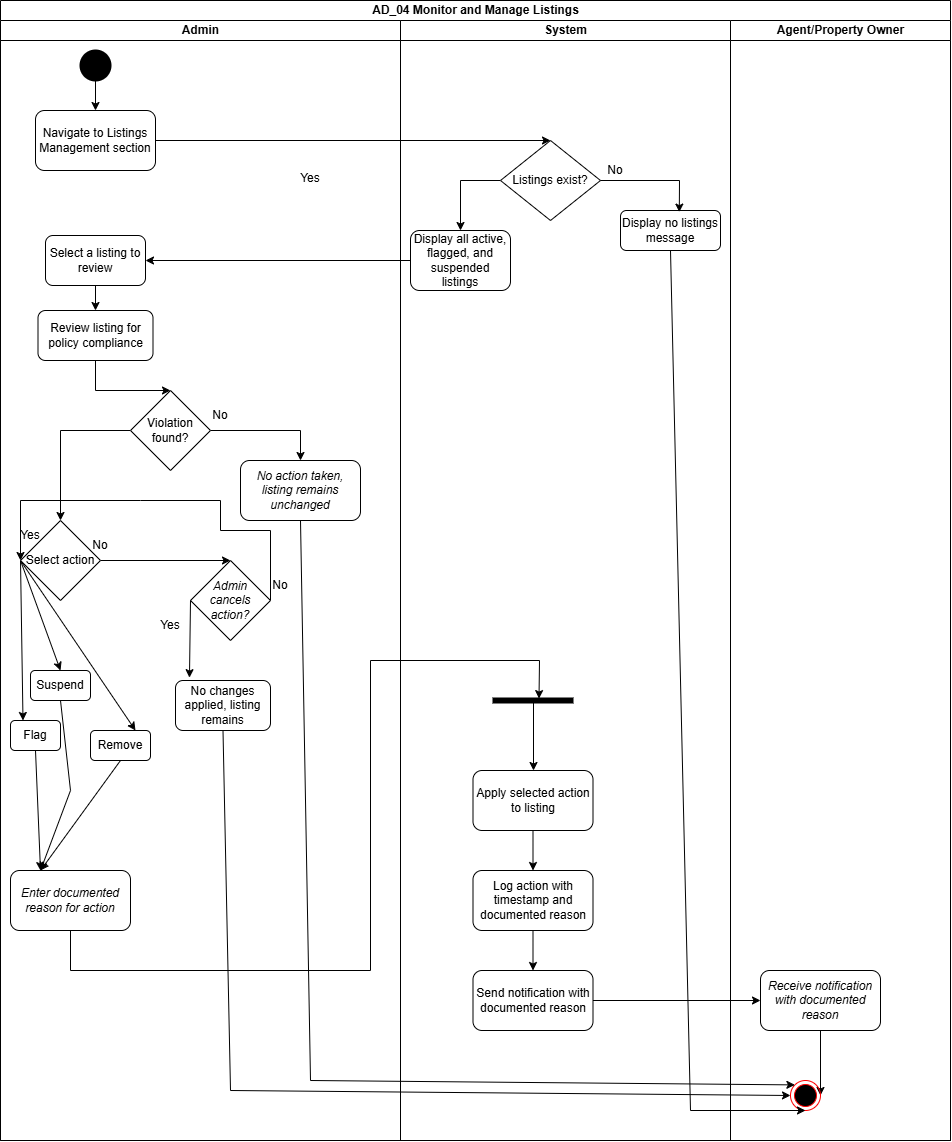

The diagram above was exported from draw.io. Its source (the exported page's mxGraphModel, read from the mxfile embedded in the PNG):
<mxGraphModel dx="2289" dy="1247" grid="1" gridSize="10" guides="1" tooltips="1" connect="1" arrows="1" fold="1" page="1" pageScale="1" pageWidth="850" pageHeight="1100" math="0" shadow="0">
  <root>
    <mxCell id="0" />
    <mxCell id="1" parent="0" />
    <mxCell id="C5F7g8Llx-TkmdHBGsaJ-1" parent="1" style="swimlane;childLayout=stackLayout;resizeParent=1;resizeParentMax=0;startSize=20;html=1;" value="AD_04 Monitor and Manage Listings" vertex="1">
      <mxGeometry height="1140" width="950" x="130.00000000000045" y="30" as="geometry" />
    </mxCell>
    <mxCell id="C5F7g8Llx-TkmdHBGsaJ-2" parent="C5F7g8Llx-TkmdHBGsaJ-1" style="swimlane;startSize=20;html=1;" value="Admin" vertex="1">
      <mxGeometry height="1120" width="400" y="20" as="geometry" />
    </mxCell>
    <mxCell id="C5F7g8Llx-TkmdHBGsaJ-10" edge="1" parent="C5F7g8Llx-TkmdHBGsaJ-2" source="C5F7g8Llx-TkmdHBGsaJ-6" style="edgeStyle=none;rounded=0;orthogonalLoop=1;jettySize=auto;html=1;exitX=0.5;exitY=1;exitDx=0;exitDy=0;exitPerimeter=0;entryX=0.5;entryY=0;entryDx=0;entryDy=0;" target="C5F7g8Llx-TkmdHBGsaJ-7">
      <mxGeometry relative="1" as="geometry" />
    </mxCell>
    <mxCell id="C5F7g8Llx-TkmdHBGsaJ-6" parent="C5F7g8Llx-TkmdHBGsaJ-2" style="strokeWidth=2;html=1;shape=mxgraph.flowchart.start_2;whiteSpace=wrap;fillColor=#000000;" value="" vertex="1">
      <mxGeometry height="30" width="30" x="80" y="30" as="geometry" />
    </mxCell>
    <mxCell id="C5F7g8Llx-TkmdHBGsaJ-7" parent="C5F7g8Llx-TkmdHBGsaJ-2" style="rounded=1;whiteSpace=wrap;html=1;" value="Navigate to Listings Management section" vertex="1">
      <mxGeometry height="60" width="120" x="34.999999999999545" y="90" as="geometry" />
    </mxCell>
    <mxCell id="C5F7g8Llx-TkmdHBGsaJ-22" edge="1" parent="C5F7g8Llx-TkmdHBGsaJ-2" source="C5F7g8Llx-TkmdHBGsaJ-19" style="edgeStyle=none;rounded=0;orthogonalLoop=1;jettySize=auto;html=1;exitX=0.5;exitY=1;exitDx=0;exitDy=0;" target="C5F7g8Llx-TkmdHBGsaJ-21">
      <mxGeometry relative="1" as="geometry" />
    </mxCell>
    <mxCell id="C5F7g8Llx-TkmdHBGsaJ-19" parent="C5F7g8Llx-TkmdHBGsaJ-2" style="rounded=1;whiteSpace=wrap;html=1;" value="Select a listing to review" vertex="1">
      <mxGeometry height="50" width="100" x="45" y="215" as="geometry" />
    </mxCell>
    <mxCell id="C5F7g8Llx-TkmdHBGsaJ-24" edge="1" parent="C5F7g8Llx-TkmdHBGsaJ-2" source="C5F7g8Llx-TkmdHBGsaJ-21" style="edgeStyle=none;rounded=0;orthogonalLoop=1;jettySize=auto;html=1;exitX=0.5;exitY=1;exitDx=0;exitDy=0;entryX=0.5;entryY=0;entryDx=0;entryDy=0;" target="C5F7g8Llx-TkmdHBGsaJ-23">
      <mxGeometry relative="1" as="geometry">
        <Array as="points">
          <mxPoint x="94.99999999999955" y="370" />
        </Array>
      </mxGeometry>
    </mxCell>
    <mxCell id="C5F7g8Llx-TkmdHBGsaJ-21" parent="C5F7g8Llx-TkmdHBGsaJ-2" style="rounded=1;whiteSpace=wrap;html=1;" value="Review listing for policy compliance" vertex="1">
      <mxGeometry height="50" width="115" x="37.5" y="290" as="geometry" />
    </mxCell>
    <mxCell id="C5F7g8Llx-TkmdHBGsaJ-26" edge="1" parent="C5F7g8Llx-TkmdHBGsaJ-2" source="C5F7g8Llx-TkmdHBGsaJ-23" style="edgeStyle=none;rounded=0;orthogonalLoop=1;jettySize=auto;html=1;exitX=1;exitY=0.5;exitDx=0;exitDy=0;entryX=0.5;entryY=0;entryDx=0;entryDy=0;" target="C5F7g8Llx-TkmdHBGsaJ-25">
      <mxGeometry relative="1" as="geometry">
        <Array as="points">
          <mxPoint x="299.99999999999955" y="410" />
        </Array>
      </mxGeometry>
    </mxCell>
    <mxCell id="C5F7g8Llx-TkmdHBGsaJ-30" edge="1" parent="C5F7g8Llx-TkmdHBGsaJ-2" source="C5F7g8Llx-TkmdHBGsaJ-23" style="edgeStyle=none;rounded=0;orthogonalLoop=1;jettySize=auto;html=1;exitX=0;exitY=0.5;exitDx=0;exitDy=0;entryX=0.5;entryY=0;entryDx=0;entryDy=0;" target="C5F7g8Llx-TkmdHBGsaJ-28">
      <mxGeometry relative="1" as="geometry">
        <Array as="points">
          <mxPoint x="59.999999999999545" y="410" />
        </Array>
      </mxGeometry>
    </mxCell>
    <mxCell id="C5F7g8Llx-TkmdHBGsaJ-23" parent="C5F7g8Llx-TkmdHBGsaJ-2" style="rhombus;whiteSpace=wrap;html=1;" value="Violation found?" vertex="1">
      <mxGeometry height="80" width="80" x="129.99999999999955" y="370" as="geometry" />
    </mxCell>
    <mxCell id="C5F7g8Llx-TkmdHBGsaJ-25" parent="C5F7g8Llx-TkmdHBGsaJ-2" style="rounded=1;whiteSpace=wrap;html=1;" value="&lt;em&gt;No action taken, listing remains unchanged&lt;/em&gt;" vertex="1">
      <mxGeometry height="60" width="120" x="239.99999999999955" y="440" as="geometry" />
    </mxCell>
    <mxCell id="C5F7g8Llx-TkmdHBGsaJ-64" edge="1" parent="C5F7g8Llx-TkmdHBGsaJ-2" source="C5F7g8Llx-TkmdHBGsaJ-28" style="edgeStyle=none;rounded=0;orthogonalLoop=1;jettySize=auto;html=1;exitX=1;exitY=0.5;exitDx=0;exitDy=0;entryX=0.5;entryY=0;entryDx=0;entryDy=0;" target="C5F7g8Llx-TkmdHBGsaJ-63">
      <mxGeometry relative="1" as="geometry" />
    </mxCell>
    <mxCell id="C5F7g8Llx-TkmdHBGsaJ-73" edge="1" parent="C5F7g8Llx-TkmdHBGsaJ-2" source="C5F7g8Llx-TkmdHBGsaJ-28" style="edgeStyle=none;rounded=0;orthogonalLoop=1;jettySize=auto;html=1;exitX=0;exitY=0.5;exitDx=0;exitDy=0;entryX=0.25;entryY=0;entryDx=0;entryDy=0;" target="C5F7g8Llx-TkmdHBGsaJ-32">
      <mxGeometry relative="1" as="geometry" />
    </mxCell>
    <mxCell id="C5F7g8Llx-TkmdHBGsaJ-74" edge="1" parent="C5F7g8Llx-TkmdHBGsaJ-2" source="C5F7g8Llx-TkmdHBGsaJ-28" style="edgeStyle=none;rounded=0;orthogonalLoop=1;jettySize=auto;html=1;exitX=0;exitY=0.5;exitDx=0;exitDy=0;entryX=0.5;entryY=0;entryDx=0;entryDy=0;" target="C5F7g8Llx-TkmdHBGsaJ-33">
      <mxGeometry relative="1" as="geometry" />
    </mxCell>
    <mxCell id="C5F7g8Llx-TkmdHBGsaJ-75" edge="1" parent="C5F7g8Llx-TkmdHBGsaJ-2" source="C5F7g8Llx-TkmdHBGsaJ-28" style="edgeStyle=none;rounded=0;orthogonalLoop=1;jettySize=auto;html=1;exitX=0;exitY=0.5;exitDx=0;exitDy=0;entryX=0.75;entryY=0;entryDx=0;entryDy=0;" target="C5F7g8Llx-TkmdHBGsaJ-34">
      <mxGeometry relative="1" as="geometry" />
    </mxCell>
    <mxCell id="C5F7g8Llx-TkmdHBGsaJ-28" parent="C5F7g8Llx-TkmdHBGsaJ-2" style="rhombus;whiteSpace=wrap;html=1;" value="Select action" vertex="1">
      <mxGeometry height="80" width="80" x="19.999999999999545" y="500" as="geometry" />
    </mxCell>
    <mxCell id="C5F7g8Llx-TkmdHBGsaJ-29" parent="C5F7g8Llx-TkmdHBGsaJ-2" style="text;html=1;whiteSpace=wrap;strokeColor=none;fillColor=none;align=center;verticalAlign=middle;rounded=0;" value="No" vertex="1">
      <mxGeometry height="30" width="60" x="189.99999999999955" y="380" as="geometry" />
    </mxCell>
    <mxCell id="C5F7g8Llx-TkmdHBGsaJ-45" edge="1" parent="C5F7g8Llx-TkmdHBGsaJ-2" source="C5F7g8Llx-TkmdHBGsaJ-32" style="edgeStyle=none;rounded=0;orthogonalLoop=1;jettySize=auto;html=1;exitX=0.5;exitY=1;exitDx=0;exitDy=0;entryX=0.25;entryY=0;entryDx=0;entryDy=0;" target="C5F7g8Llx-TkmdHBGsaJ-31">
      <mxGeometry relative="1" as="geometry" />
    </mxCell>
    <mxCell id="C5F7g8Llx-TkmdHBGsaJ-32" parent="C5F7g8Llx-TkmdHBGsaJ-2" style="rounded=1;whiteSpace=wrap;html=1;" value="Flag" vertex="1">
      <mxGeometry height="30" width="50" x="10" y="700" as="geometry" />
    </mxCell>
    <mxCell id="C5F7g8Llx-TkmdHBGsaJ-80" edge="1" parent="C5F7g8Llx-TkmdHBGsaJ-2" source="C5F7g8Llx-TkmdHBGsaJ-33" style="edgeStyle=none;rounded=0;orthogonalLoop=1;jettySize=auto;html=1;exitX=0.5;exitY=1;exitDx=0;exitDy=0;entryX=0.25;entryY=0;entryDx=0;entryDy=0;" target="C5F7g8Llx-TkmdHBGsaJ-31">
      <mxGeometry relative="1" as="geometry">
        <Array as="points">
          <mxPoint x="69.99999999999955" y="770" />
        </Array>
      </mxGeometry>
    </mxCell>
    <mxCell id="C5F7g8Llx-TkmdHBGsaJ-33" parent="C5F7g8Llx-TkmdHBGsaJ-2" style="rounded=1;whiteSpace=wrap;html=1;" value="Suspend" vertex="1">
      <mxGeometry height="30" width="60" x="30" y="650" as="geometry" />
    </mxCell>
    <mxCell id="C5F7g8Llx-TkmdHBGsaJ-82" edge="1" parent="C5F7g8Llx-TkmdHBGsaJ-2" source="C5F7g8Llx-TkmdHBGsaJ-34" style="edgeStyle=none;rounded=0;orthogonalLoop=1;jettySize=auto;html=1;exitX=0.5;exitY=1;exitDx=0;exitDy=0;entryX=0.25;entryY=0;entryDx=0;entryDy=0;" target="C5F7g8Llx-TkmdHBGsaJ-31">
      <mxGeometry relative="1" as="geometry" />
    </mxCell>
    <mxCell id="C5F7g8Llx-TkmdHBGsaJ-34" parent="C5F7g8Llx-TkmdHBGsaJ-2" style="rounded=1;whiteSpace=wrap;html=1;" value="Remove" vertex="1">
      <mxGeometry height="30" width="60" x="90" y="710" as="geometry" />
    </mxCell>
    <mxCell id="C5F7g8Llx-TkmdHBGsaJ-31" parent="C5F7g8Llx-TkmdHBGsaJ-2" style="rounded=1;whiteSpace=wrap;html=1;" value="&lt;em&gt;Enter documented reason for action&lt;/em&gt;" vertex="1">
      <mxGeometry height="60" width="120" x="9.999999999999545" y="850" as="geometry" />
    </mxCell>
    <mxCell id="C5F7g8Llx-TkmdHBGsaJ-76" edge="1" parent="C5F7g8Llx-TkmdHBGsaJ-2" source="C5F7g8Llx-TkmdHBGsaJ-63" style="edgeStyle=none;rounded=0;orthogonalLoop=1;jettySize=auto;html=1;exitX=1;exitY=0.5;exitDx=0;exitDy=0;entryX=0;entryY=0.5;entryDx=0;entryDy=0;" target="C5F7g8Llx-TkmdHBGsaJ-28">
      <mxGeometry relative="1" as="geometry">
        <Array as="points">
          <mxPoint x="269.99999999999955" y="510" />
          <mxPoint x="219.99999999999955" y="510" />
          <mxPoint x="219.99999999999955" y="480" />
          <mxPoint x="139.99999999999955" y="480" />
          <mxPoint x="19.999999999999545" y="480" />
        </Array>
      </mxGeometry>
    </mxCell>
    <mxCell id="C5F7g8Llx-TkmdHBGsaJ-63" parent="C5F7g8Llx-TkmdHBGsaJ-2" style="rhombus;whiteSpace=wrap;html=1;" value="&lt;em&gt;Admin cancels action?&lt;/em&gt;" vertex="1">
      <mxGeometry height="80" width="80" x="189.99999999999955" y="540" as="geometry" />
    </mxCell>
    <mxCell id="C5F7g8Llx-TkmdHBGsaJ-65" parent="C5F7g8Llx-TkmdHBGsaJ-2" style="rounded=1;whiteSpace=wrap;html=1;" value="No changes applied, listing remains" vertex="1">
      <mxGeometry height="50" width="95" x="175" y="660" as="geometry" />
    </mxCell>
    <mxCell id="C5F7g8Llx-TkmdHBGsaJ-68" edge="1" parent="C5F7g8Llx-TkmdHBGsaJ-2" source="C5F7g8Llx-TkmdHBGsaJ-63" style="edgeStyle=none;rounded=0;orthogonalLoop=1;jettySize=auto;html=1;exitX=0;exitY=0.5;exitDx=0;exitDy=0;entryX=0.147;entryY=-0.057;entryDx=0;entryDy=0;entryPerimeter=0;" target="C5F7g8Llx-TkmdHBGsaJ-65">
      <mxGeometry relative="1" as="geometry" />
    </mxCell>
    <mxCell id="C5F7g8Llx-TkmdHBGsaJ-69" parent="C5F7g8Llx-TkmdHBGsaJ-2" style="text;html=1;whiteSpace=wrap;strokeColor=none;fillColor=none;align=center;verticalAlign=middle;rounded=0;" value="Yes" vertex="1">
      <mxGeometry height="30" width="60" x="139.99999999999955" y="590" as="geometry" />
    </mxCell>
    <mxCell id="C5F7g8Llx-TkmdHBGsaJ-3" parent="C5F7g8Llx-TkmdHBGsaJ-1" style="swimlane;startSize=20;html=1;" value="System" vertex="1">
      <mxGeometry height="1120" width="330" x="400" y="20" as="geometry" />
    </mxCell>
    <mxCell id="C5F7g8Llx-TkmdHBGsaJ-16" parent="C5F7g8Llx-TkmdHBGsaJ-3" style="rounded=1;whiteSpace=wrap;html=1;" value="Display all active, flagged, and suspended listings" vertex="1">
      <mxGeometry height="60" width="100" x="9.999999999999545" y="210" as="geometry" />
    </mxCell>
    <mxCell id="C5F7g8Llx-TkmdHBGsaJ-17" edge="1" parent="C5F7g8Llx-TkmdHBGsaJ-3" source="C5F7g8Llx-TkmdHBGsaJ-11" style="edgeStyle=none;rounded=0;orthogonalLoop=1;jettySize=auto;html=1;exitX=0;exitY=0.5;exitDx=0;exitDy=0;entryX=0.5;entryY=0;entryDx=0;entryDy=0;" target="C5F7g8Llx-TkmdHBGsaJ-16">
      <mxGeometry relative="1" as="geometry">
        <Array as="points">
          <mxPoint x="59.999999999999545" y="160" />
        </Array>
      </mxGeometry>
    </mxCell>
    <mxCell id="C5F7g8Llx-TkmdHBGsaJ-11" parent="C5F7g8Llx-TkmdHBGsaJ-3" style="rhombus;whiteSpace=wrap;html=1;" value="Listings exist?" vertex="1">
      <mxGeometry height="80" width="100" x="100" y="120" as="geometry" />
    </mxCell>
    <mxCell id="C5F7g8Llx-TkmdHBGsaJ-13" parent="C5F7g8Llx-TkmdHBGsaJ-3" style="rounded=1;whiteSpace=wrap;html=1;" value="Display no listings message" vertex="1">
      <mxGeometry height="40" width="100" x="219.99999999999955" y="190" as="geometry" />
    </mxCell>
    <mxCell id="C5F7g8Llx-TkmdHBGsaJ-14" edge="1" parent="C5F7g8Llx-TkmdHBGsaJ-3" source="C5F7g8Llx-TkmdHBGsaJ-11" style="edgeStyle=none;rounded=0;orthogonalLoop=1;jettySize=auto;html=1;exitX=1;exitY=0.5;exitDx=0;exitDy=0;entryX=0.588;entryY=0.04;entryDx=0;entryDy=0;entryPerimeter=0;" target="C5F7g8Llx-TkmdHBGsaJ-13">
      <mxGeometry relative="1" as="geometry">
        <Array as="points">
          <mxPoint x="278.99999999999955" y="160" />
        </Array>
      </mxGeometry>
    </mxCell>
    <mxCell id="C5F7g8Llx-TkmdHBGsaJ-15" parent="C5F7g8Llx-TkmdHBGsaJ-3" style="text;html=1;whiteSpace=wrap;strokeColor=none;fillColor=none;align=center;verticalAlign=middle;rounded=0;" value="No" vertex="1">
      <mxGeometry height="40" width="50" x="189.99999999999955" y="130" as="geometry" />
    </mxCell>
    <mxCell id="C5F7g8Llx-TkmdHBGsaJ-51" edge="1" parent="C5F7g8Llx-TkmdHBGsaJ-3" source="C5F7g8Llx-TkmdHBGsaJ-48" style="edgeStyle=none;rounded=0;orthogonalLoop=1;jettySize=auto;html=1;" value="">
      <mxGeometry relative="1" as="geometry">
        <mxPoint x="132.99999999999955" y="750" as="targetPoint" />
      </mxGeometry>
    </mxCell>
    <mxCell id="C5F7g8Llx-TkmdHBGsaJ-48" parent="C5F7g8Llx-TkmdHBGsaJ-3" style="html=1;points=[];perimeter=orthogonalPerimeter;fillColor=strokeColor;rotation=90;" value="" vertex="1">
      <mxGeometry height="80" width="5" x="129.99999999999955" y="640" as="geometry" />
    </mxCell>
    <mxCell id="C5F7g8Llx-TkmdHBGsaJ-53" edge="1" parent="C5F7g8Llx-TkmdHBGsaJ-3" source="C5F7g8Llx-TkmdHBGsaJ-50" style="edgeStyle=none;rounded=0;orthogonalLoop=1;jettySize=auto;html=1;exitX=0.5;exitY=1;exitDx=0;exitDy=0;entryX=0.5;entryY=0;entryDx=0;entryDy=0;" target="C5F7g8Llx-TkmdHBGsaJ-52">
      <mxGeometry relative="1" as="geometry" />
    </mxCell>
    <mxCell id="C5F7g8Llx-TkmdHBGsaJ-50" parent="C5F7g8Llx-TkmdHBGsaJ-3" style="rounded=1;whiteSpace=wrap;html=1;" value="Apply selected action to listing" vertex="1">
      <mxGeometry height="60" width="120" x="72.49999999999955" y="750" as="geometry" />
    </mxCell>
    <mxCell id="C5F7g8Llx-TkmdHBGsaJ-55" edge="1" parent="C5F7g8Llx-TkmdHBGsaJ-3" source="C5F7g8Llx-TkmdHBGsaJ-52" style="edgeStyle=none;rounded=0;orthogonalLoop=1;jettySize=auto;html=1;exitX=0.5;exitY=1;exitDx=0;exitDy=0;entryX=0.5;entryY=0;entryDx=0;entryDy=0;" target="C5F7g8Llx-TkmdHBGsaJ-54">
      <mxGeometry relative="1" as="geometry" />
    </mxCell>
    <mxCell id="C5F7g8Llx-TkmdHBGsaJ-52" parent="C5F7g8Llx-TkmdHBGsaJ-3" style="rounded=1;whiteSpace=wrap;html=1;" value="Log action with timestamp and documented reason" vertex="1">
      <mxGeometry height="60" width="120" x="72.49999999999955" y="850" as="geometry" />
    </mxCell>
    <mxCell id="C5F7g8Llx-TkmdHBGsaJ-54" parent="C5F7g8Llx-TkmdHBGsaJ-3" style="rounded=1;whiteSpace=wrap;html=1;" value="Send notification with documented reason" vertex="1">
      <mxGeometry height="60" width="120" x="72.49999999999955" y="950" as="geometry" />
    </mxCell>
    <mxCell id="C5F7g8Llx-TkmdHBGsaJ-4" parent="C5F7g8Llx-TkmdHBGsaJ-1" style="swimlane;startSize=20;html=1;" value="Agent/Property Owner" vertex="1">
      <mxGeometry height="1120" width="220" x="730" y="20" as="geometry" />
    </mxCell>
    <mxCell id="C5F7g8Llx-TkmdHBGsaJ-59" edge="1" parent="C5F7g8Llx-TkmdHBGsaJ-4" source="C5F7g8Llx-TkmdHBGsaJ-56" style="edgeStyle=none;rounded=0;orthogonalLoop=1;jettySize=auto;html=1;exitX=0.5;exitY=1;exitDx=0;exitDy=0;entryX=1;entryY=0.5;entryDx=0;entryDy=0;" target="C5F7g8Llx-TkmdHBGsaJ-58">
      <mxGeometry relative="1" as="geometry" />
    </mxCell>
    <mxCell id="C5F7g8Llx-TkmdHBGsaJ-56" parent="C5F7g8Llx-TkmdHBGsaJ-4" style="rounded=1;whiteSpace=wrap;html=1;" value="&lt;em&gt;Receive notification with documented reason&lt;/em&gt;" vertex="1">
      <mxGeometry height="60" width="120" x="29.999999999999545" y="950" as="geometry" />
    </mxCell>
    <mxCell id="C5F7g8Llx-TkmdHBGsaJ-58" parent="C5F7g8Llx-TkmdHBGsaJ-4" style="ellipse;html=1;shape=endState;fillColor=#000000;strokeColor=#ff0000;" value="" vertex="1">
      <mxGeometry height="30" width="30" x="59.999999999999545" y="1060" as="geometry" />
    </mxCell>
    <mxCell id="C5F7g8Llx-TkmdHBGsaJ-12" edge="1" parent="C5F7g8Llx-TkmdHBGsaJ-1" source="C5F7g8Llx-TkmdHBGsaJ-7" style="edgeStyle=none;rounded=0;orthogonalLoop=1;jettySize=auto;html=1;exitX=1;exitY=0.5;exitDx=0;exitDy=0;entryX=0.5;entryY=0;entryDx=0;entryDy=0;" target="C5F7g8Llx-TkmdHBGsaJ-11">
      <mxGeometry relative="1" as="geometry" />
    </mxCell>
    <mxCell id="C5F7g8Llx-TkmdHBGsaJ-20" edge="1" parent="C5F7g8Llx-TkmdHBGsaJ-1" source="C5F7g8Llx-TkmdHBGsaJ-16" style="edgeStyle=none;rounded=0;orthogonalLoop=1;jettySize=auto;html=1;exitX=0;exitY=0.5;exitDx=0;exitDy=0;" target="C5F7g8Llx-TkmdHBGsaJ-19">
      <mxGeometry relative="1" as="geometry" />
    </mxCell>
    <mxCell id="C5F7g8Llx-TkmdHBGsaJ-57" edge="1" parent="C5F7g8Llx-TkmdHBGsaJ-1" source="C5F7g8Llx-TkmdHBGsaJ-54" style="edgeStyle=none;rounded=0;orthogonalLoop=1;jettySize=auto;html=1;exitX=1;exitY=0.5;exitDx=0;exitDy=0;" target="C5F7g8Llx-TkmdHBGsaJ-56">
      <mxGeometry relative="1" as="geometry" />
    </mxCell>
    <mxCell id="C5F7g8Llx-TkmdHBGsaJ-60" edge="1" parent="C5F7g8Llx-TkmdHBGsaJ-1" source="C5F7g8Llx-TkmdHBGsaJ-13" style="edgeStyle=none;rounded=0;orthogonalLoop=1;jettySize=auto;html=1;exitX=0.5;exitY=1;exitDx=0;exitDy=0;entryX=0.5;entryY=1;entryDx=0;entryDy=0;" target="C5F7g8Llx-TkmdHBGsaJ-58">
      <mxGeometry relative="1" as="geometry">
        <Array as="points">
          <mxPoint x="689.9999999999995" y="1110" />
        </Array>
      </mxGeometry>
    </mxCell>
    <mxCell id="C5F7g8Llx-TkmdHBGsaJ-70" edge="1" parent="C5F7g8Llx-TkmdHBGsaJ-1" source="C5F7g8Llx-TkmdHBGsaJ-25" style="edgeStyle=none;rounded=0;orthogonalLoop=1;jettySize=auto;html=1;exitX=0.5;exitY=1;exitDx=0;exitDy=0;entryX=0;entryY=0;entryDx=0;entryDy=0;" target="C5F7g8Llx-TkmdHBGsaJ-58">
      <mxGeometry relative="1" as="geometry">
        <Array as="points">
          <mxPoint x="309.99999999999955" y="1080" />
        </Array>
      </mxGeometry>
    </mxCell>
    <mxCell id="C5F7g8Llx-TkmdHBGsaJ-71" edge="1" parent="C5F7g8Llx-TkmdHBGsaJ-1" source="C5F7g8Llx-TkmdHBGsaJ-65" style="edgeStyle=none;rounded=0;orthogonalLoop=1;jettySize=auto;html=1;exitX=0.5;exitY=1;exitDx=0;exitDy=0;entryX=0;entryY=0.5;entryDx=0;entryDy=0;" target="C5F7g8Llx-TkmdHBGsaJ-58">
      <mxGeometry relative="1" as="geometry">
        <Array as="points">
          <mxPoint x="229.99999999999955" y="1090" />
        </Array>
      </mxGeometry>
    </mxCell>
    <mxCell id="C5F7g8Llx-TkmdHBGsaJ-83" edge="1" parent="C5F7g8Llx-TkmdHBGsaJ-1" source="C5F7g8Llx-TkmdHBGsaJ-31" style="edgeStyle=none;rounded=0;orthogonalLoop=1;jettySize=auto;html=1;exitX=0.5;exitY=1;exitDx=0;exitDy=0;entryX=0.115;entryY=0.425;entryDx=0;entryDy=0;entryPerimeter=0;" target="C5F7g8Llx-TkmdHBGsaJ-48">
      <mxGeometry relative="1" as="geometry">
        <Array as="points">
          <mxPoint x="69.99999999999955" y="970" />
          <mxPoint x="369.99999999999955" y="970" />
          <mxPoint x="369.99999999999955" y="660" />
          <mxPoint x="538.9999999999995" y="660" />
        </Array>
      </mxGeometry>
    </mxCell>
    <mxCell id="C5F7g8Llx-TkmdHBGsaJ-18" parent="1" style="text;html=1;whiteSpace=wrap;strokeColor=none;fillColor=none;align=center;verticalAlign=middle;rounded=0;" value="Yes&lt;div&gt;&lt;br&gt;&lt;/div&gt;" vertex="1">
      <mxGeometry height="30" width="60" x="410" y="200" as="geometry" />
    </mxCell>
    <mxCell id="C5F7g8Llx-TkmdHBGsaJ-77" parent="1" style="text;html=1;whiteSpace=wrap;strokeColor=none;fillColor=none;align=center;verticalAlign=middle;rounded=0;" value="No" vertex="1">
      <mxGeometry height="30" width="60" x="380" y="600" as="geometry" />
    </mxCell>
    <mxCell id="C5F7g8Llx-TkmdHBGsaJ-78" parent="1" style="text;html=1;whiteSpace=wrap;strokeColor=none;fillColor=none;align=center;verticalAlign=middle;rounded=0;" value="No" vertex="1">
      <mxGeometry height="30" width="60" x="200" y="560" as="geometry" />
    </mxCell>
    <mxCell id="C5F7g8Llx-TkmdHBGsaJ-79" parent="1" style="text;html=1;whiteSpace=wrap;strokeColor=none;fillColor=none;align=center;verticalAlign=middle;rounded=0;" value="Yes" vertex="1">
      <mxGeometry height="30" width="60" x="130" y="550" as="geometry" />
    </mxCell>
  </root>
</mxGraphModel>